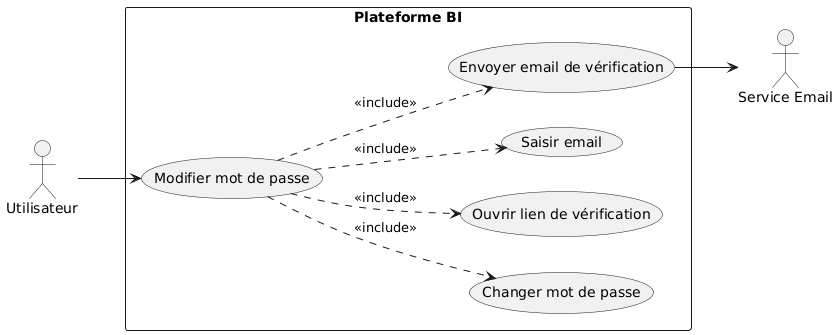

The diagram above was rendered by PlantUML. Its source (embedded in the PNG):
@startuml
left to right direction

actor Utilisateur
actor "Service Email" as Email

rectangle "Plateforme BI" {

  usecase "Modifier mot de passe" as UC1
  usecase "Changer mot de passe" as UC2
  usecase "Ouvrir lien de vérification" as UC3
  usecase "Saisir email" as UC4
  usecase "Envoyer email de vérification" as UC5

  UC1 ..> UC2 : <<include>>
  UC1 ..> UC3 : <<include>>
  UC1 ..> UC4 : <<include>>
  UC1 ..> UC5 : <<include>>

}

Utilisateur --> UC1
UC5 --> Email
@enduml